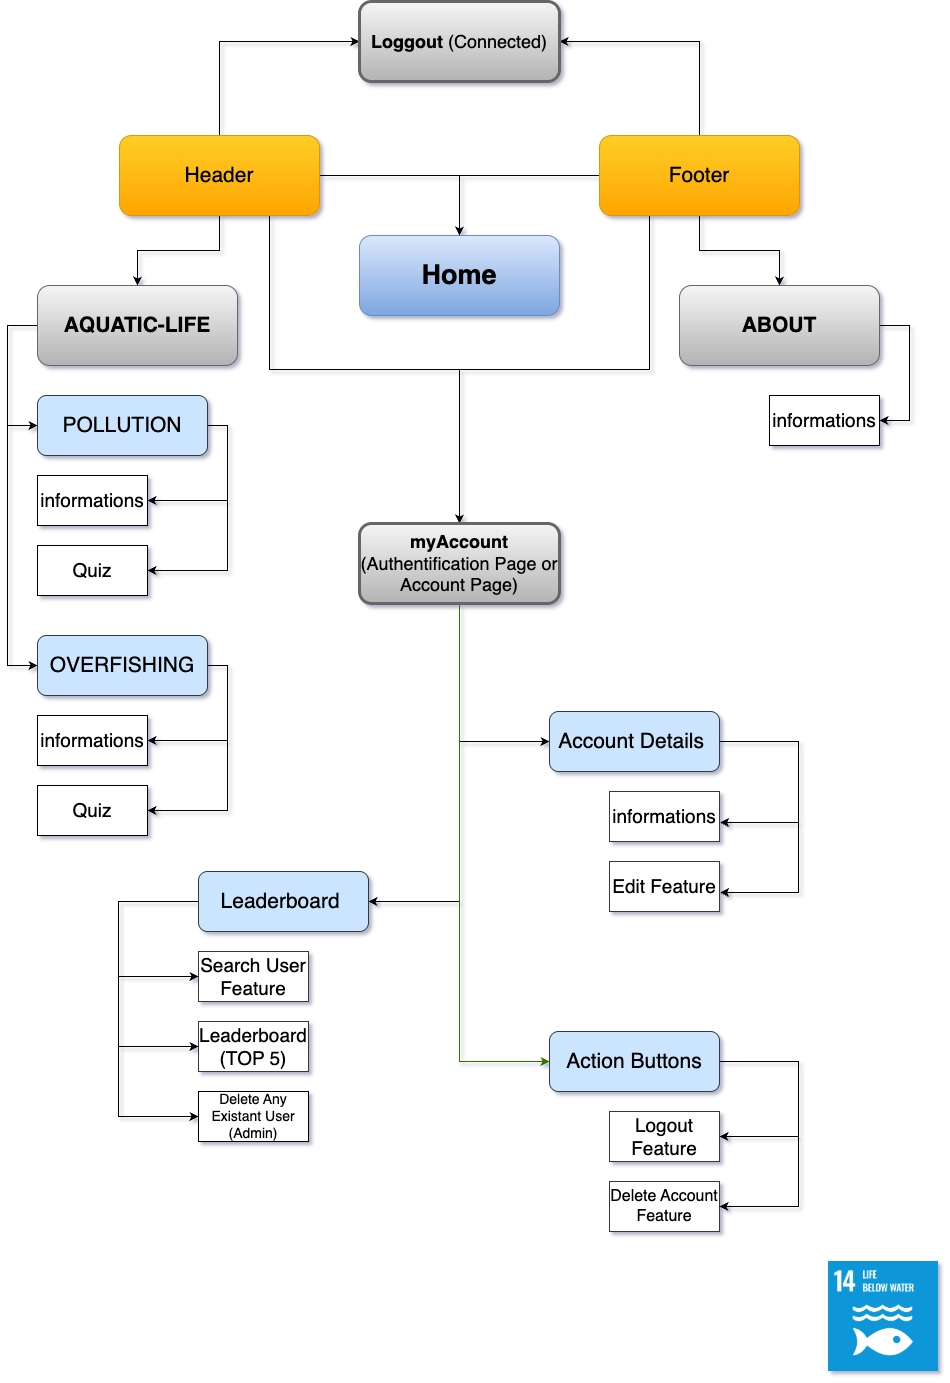

The diagram above was exported from draw.io. Its source (the exported page's mxGraphModel, read from the mxfile embedded in the PNG):
<mxGraphModel dx="2244" dy="1398" grid="1" gridSize="10" guides="1" tooltips="1" connect="1" arrows="1" fold="1" page="1" pageScale="1" pageWidth="980" pageHeight="1390" background="light-dark(#FFFFFF,#000000)" math="0" shadow="1">
  <root>
    <mxCell id="0" />
    <mxCell id="1" parent="0" />
    <mxCell id="6D7sxebc_cXTXKWAjlJh-1" value="&lt;div&gt;&lt;font style=&quot;font-size: 27px;&quot;&gt;&lt;b&gt;Home&lt;/b&gt;&lt;/font&gt;&lt;/div&gt;" style="rounded=1;whiteSpace=wrap;html=1;labelBackgroundColor=none;fillColor=#dae8fc;strokeColor=#6c8ebf;gradientColor=#7ea6e0;" vertex="1" parent="1">
      <mxGeometry x="401" y="254" width="200" height="80" as="geometry" />
    </mxCell>
    <mxCell id="ehI3-cmI8BOkR_Kz6nxN-15" style="edgeStyle=orthogonalEdgeStyle;rounded=0;orthogonalLoop=1;jettySize=auto;html=1;exitX=0;exitY=0.5;exitDx=0;exitDy=0;entryX=0;entryY=0.5;entryDx=0;entryDy=0;" edge="1" parent="1" source="6D7sxebc_cXTXKWAjlJh-2" target="ehI3-cmI8BOkR_Kz6nxN-4">
      <mxGeometry relative="1" as="geometry">
        <Array as="points">
          <mxPoint x="49" y="344" />
          <mxPoint x="49" y="444" />
        </Array>
      </mxGeometry>
    </mxCell>
    <mxCell id="ehI3-cmI8BOkR_Kz6nxN-18" style="edgeStyle=orthogonalEdgeStyle;rounded=0;orthogonalLoop=1;jettySize=auto;html=1;exitX=0;exitY=0.5;exitDx=0;exitDy=0;entryX=0;entryY=0.5;entryDx=0;entryDy=0;" edge="1" parent="1" source="6D7sxebc_cXTXKWAjlJh-2" target="ehI3-cmI8BOkR_Kz6nxN-5">
      <mxGeometry relative="1" as="geometry">
        <Array as="points">
          <mxPoint x="49" y="344" />
          <mxPoint x="49" y="684" />
        </Array>
      </mxGeometry>
    </mxCell>
    <mxCell id="6D7sxebc_cXTXKWAjlJh-2" value="&lt;div&gt;&lt;font style=&quot;font-size: 21px;&quot;&gt;&lt;b&gt;AQUATIC-LIFE&lt;/b&gt;&lt;/font&gt;&lt;/div&gt;" style="rounded=1;whiteSpace=wrap;html=1;labelBackgroundColor=none;fillColor=#f5f5f5;gradientColor=#b3b3b3;strokeColor=#666666;" vertex="1" parent="1">
      <mxGeometry x="79" y="304" width="200" height="80" as="geometry" />
    </mxCell>
    <mxCell id="ehI3-cmI8BOkR_Kz6nxN-35" style="edgeStyle=orthogonalEdgeStyle;rounded=0;orthogonalLoop=1;jettySize=auto;html=1;exitX=1;exitY=0.5;exitDx=0;exitDy=0;entryX=1;entryY=0.5;entryDx=0;entryDy=0;" edge="1" parent="1" source="ehI3-cmI8BOkR_Kz6nxN-1" target="ehI3-cmI8BOkR_Kz6nxN-33">
      <mxGeometry relative="1" as="geometry">
        <Array as="points">
          <mxPoint x="951" y="344" />
          <mxPoint x="951" y="439" />
        </Array>
      </mxGeometry>
    </mxCell>
    <mxCell id="ehI3-cmI8BOkR_Kz6nxN-1" value="&lt;div&gt;&lt;font style=&quot;font-size: 21px;&quot;&gt;&lt;b&gt;ABOUT&lt;/b&gt;&lt;/font&gt;&lt;/div&gt;" style="rounded=1;whiteSpace=wrap;html=1;labelBackgroundColor=none;fillColor=#f5f5f5;gradientColor=#b3b3b3;strokeColor=#666666;" vertex="1" parent="1">
      <mxGeometry x="721" y="304" width="200" height="80" as="geometry" />
    </mxCell>
    <mxCell id="ehI3-cmI8BOkR_Kz6nxN-3" value="&lt;font style=&quot;font-size: 19px;&quot;&gt;informations&lt;/font&gt;" style="rounded=0;whiteSpace=wrap;html=1;" vertex="1" parent="1">
      <mxGeometry x="79" y="494" width="110" height="50" as="geometry" />
    </mxCell>
    <mxCell id="ehI3-cmI8BOkR_Kz6nxN-19" style="edgeStyle=orthogonalEdgeStyle;rounded=0;orthogonalLoop=1;jettySize=auto;html=1;exitX=1;exitY=0.5;exitDx=0;exitDy=0;entryX=1;entryY=0.5;entryDx=0;entryDy=0;" edge="1" parent="1" source="ehI3-cmI8BOkR_Kz6nxN-4" target="ehI3-cmI8BOkR_Kz6nxN-3">
      <mxGeometry relative="1" as="geometry" />
    </mxCell>
    <mxCell id="ehI3-cmI8BOkR_Kz6nxN-20" style="edgeStyle=orthogonalEdgeStyle;rounded=0;orthogonalLoop=1;jettySize=auto;html=1;exitX=1;exitY=0.5;exitDx=0;exitDy=0;entryX=1;entryY=0.5;entryDx=0;entryDy=0;" edge="1" parent="1" source="ehI3-cmI8BOkR_Kz6nxN-4" target="ehI3-cmI8BOkR_Kz6nxN-7">
      <mxGeometry relative="1" as="geometry" />
    </mxCell>
    <mxCell id="ehI3-cmI8BOkR_Kz6nxN-4" value="&lt;div&gt;&lt;font style=&quot;font-size: 21px;&quot;&gt;POLLUTION&lt;/font&gt;&lt;/div&gt;" style="rounded=1;whiteSpace=wrap;html=1;labelBackgroundColor=none;fillColor=#cce5ff;strokeColor=#36393d;" vertex="1" parent="1">
      <mxGeometry x="79" y="414" width="170" height="60" as="geometry" />
    </mxCell>
    <mxCell id="ehI3-cmI8BOkR_Kz6nxN-21" style="edgeStyle=orthogonalEdgeStyle;rounded=0;orthogonalLoop=1;jettySize=auto;html=1;exitX=1;exitY=0.5;exitDx=0;exitDy=0;entryX=1;entryY=0.5;entryDx=0;entryDy=0;" edge="1" parent="1" source="ehI3-cmI8BOkR_Kz6nxN-5" target="ehI3-cmI8BOkR_Kz6nxN-13">
      <mxGeometry relative="1" as="geometry" />
    </mxCell>
    <mxCell id="ehI3-cmI8BOkR_Kz6nxN-22" style="edgeStyle=orthogonalEdgeStyle;rounded=0;orthogonalLoop=1;jettySize=auto;html=1;exitX=1;exitY=0.5;exitDx=0;exitDy=0;entryX=1;entryY=0.5;entryDx=0;entryDy=0;" edge="1" parent="1" source="ehI3-cmI8BOkR_Kz6nxN-5" target="ehI3-cmI8BOkR_Kz6nxN-14">
      <mxGeometry relative="1" as="geometry" />
    </mxCell>
    <mxCell id="ehI3-cmI8BOkR_Kz6nxN-5" value="&lt;span style=&quot;font-size: 21px;&quot;&gt;OVERFISHING&lt;/span&gt;" style="rounded=1;whiteSpace=wrap;html=1;labelBackgroundColor=none;fillColor=#cce5ff;strokeColor=#36393d;" vertex="1" parent="1">
      <mxGeometry x="79" y="654" width="170" height="60" as="geometry" />
    </mxCell>
    <mxCell id="ehI3-cmI8BOkR_Kz6nxN-7" value="&lt;font style=&quot;font-size: 19px;&quot;&gt;Quiz&lt;/font&gt;" style="rounded=0;whiteSpace=wrap;html=1;" vertex="1" parent="1">
      <mxGeometry x="79" y="564" width="110" height="50" as="geometry" />
    </mxCell>
    <mxCell id="ehI3-cmI8BOkR_Kz6nxN-13" value="&lt;font style=&quot;font-size: 19px;&quot;&gt;informations&lt;/font&gt;" style="rounded=0;whiteSpace=wrap;html=1;" vertex="1" parent="1">
      <mxGeometry x="79" y="734" width="110" height="50" as="geometry" />
    </mxCell>
    <mxCell id="ehI3-cmI8BOkR_Kz6nxN-14" value="&lt;font style=&quot;font-size: 19px;&quot;&gt;Quiz&lt;/font&gt;" style="rounded=0;whiteSpace=wrap;html=1;" vertex="1" parent="1">
      <mxGeometry x="79" y="804" width="110" height="50" as="geometry" />
    </mxCell>
    <mxCell id="ehI3-cmI8BOkR_Kz6nxN-28" style="edgeStyle=orthogonalEdgeStyle;rounded=0;orthogonalLoop=1;jettySize=auto;html=1;exitX=1;exitY=0.5;exitDx=0;exitDy=0;entryX=0.5;entryY=0;entryDx=0;entryDy=0;" edge="1" parent="1" source="ehI3-cmI8BOkR_Kz6nxN-23" target="6D7sxebc_cXTXKWAjlJh-1">
      <mxGeometry relative="1" as="geometry" />
    </mxCell>
    <mxCell id="ehI3-cmI8BOkR_Kz6nxN-31" style="edgeStyle=orthogonalEdgeStyle;rounded=0;orthogonalLoop=1;jettySize=auto;html=1;entryX=0.5;entryY=0;entryDx=0;entryDy=0;" edge="1" parent="1" source="ehI3-cmI8BOkR_Kz6nxN-23" target="6D7sxebc_cXTXKWAjlJh-2">
      <mxGeometry relative="1" as="geometry" />
    </mxCell>
    <mxCell id="ehI3-cmI8BOkR_Kz6nxN-40" style="edgeStyle=orthogonalEdgeStyle;rounded=0;orthogonalLoop=1;jettySize=auto;html=1;exitX=0.75;exitY=1;exitDx=0;exitDy=0;strokeColor=light-dark(#000000,#73B14C);" edge="1" parent="1" source="ehI3-cmI8BOkR_Kz6nxN-23" target="ehI3-cmI8BOkR_Kz6nxN-36">
      <mxGeometry relative="1" as="geometry" />
    </mxCell>
    <mxCell id="ehI3-cmI8BOkR_Kz6nxN-50" style="edgeStyle=orthogonalEdgeStyle;rounded=0;orthogonalLoop=1;jettySize=auto;html=1;exitX=0.5;exitY=0;exitDx=0;exitDy=0;entryX=0;entryY=0.5;entryDx=0;entryDy=0;strokeColor=light-dark(#000000,#73B14C);" edge="1" parent="1" source="ehI3-cmI8BOkR_Kz6nxN-23" target="ehI3-cmI8BOkR_Kz6nxN-37">
      <mxGeometry relative="1" as="geometry" />
    </mxCell>
    <mxCell id="ehI3-cmI8BOkR_Kz6nxN-23" value="&lt;div&gt;&lt;font style=&quot;font-size: 21px;&quot;&gt;Header&lt;/font&gt;&lt;/div&gt;" style="rounded=1;whiteSpace=wrap;html=1;labelBackgroundColor=none;fillColor=#ffcd28;strokeColor=#d79b00;gradientColor=#ffa500;" vertex="1" parent="1">
      <mxGeometry x="161" y="154" width="200" height="80" as="geometry" />
    </mxCell>
    <mxCell id="ehI3-cmI8BOkR_Kz6nxN-27" style="edgeStyle=orthogonalEdgeStyle;rounded=0;orthogonalLoop=1;jettySize=auto;html=1;exitX=0;exitY=0.5;exitDx=0;exitDy=0;entryX=0.5;entryY=0;entryDx=0;entryDy=0;" edge="1" parent="1" source="ehI3-cmI8BOkR_Kz6nxN-25" target="6D7sxebc_cXTXKWAjlJh-1">
      <mxGeometry relative="1" as="geometry" />
    </mxCell>
    <mxCell id="ehI3-cmI8BOkR_Kz6nxN-32" style="edgeStyle=orthogonalEdgeStyle;rounded=0;orthogonalLoop=1;jettySize=auto;html=1;exitX=0.5;exitY=1;exitDx=0;exitDy=0;entryX=0.5;entryY=0;entryDx=0;entryDy=0;" edge="1" parent="1" source="ehI3-cmI8BOkR_Kz6nxN-25" target="ehI3-cmI8BOkR_Kz6nxN-1">
      <mxGeometry relative="1" as="geometry" />
    </mxCell>
    <mxCell id="ehI3-cmI8BOkR_Kz6nxN-39" style="edgeStyle=orthogonalEdgeStyle;rounded=0;orthogonalLoop=1;jettySize=auto;html=1;exitX=0.25;exitY=1;exitDx=0;exitDy=0;strokeColor=light-dark(#000000,#73B14C);" edge="1" parent="1" source="ehI3-cmI8BOkR_Kz6nxN-25" target="ehI3-cmI8BOkR_Kz6nxN-36">
      <mxGeometry relative="1" as="geometry" />
    </mxCell>
    <mxCell id="ehI3-cmI8BOkR_Kz6nxN-49" style="edgeStyle=orthogonalEdgeStyle;rounded=0;orthogonalLoop=1;jettySize=auto;html=1;exitX=0.5;exitY=0;exitDx=0;exitDy=0;entryX=1;entryY=0.5;entryDx=0;entryDy=0;strokeColor=light-dark(#000000,#73B14C);" edge="1" parent="1" source="ehI3-cmI8BOkR_Kz6nxN-25" target="ehI3-cmI8BOkR_Kz6nxN-37">
      <mxGeometry relative="1" as="geometry" />
    </mxCell>
    <mxCell id="ehI3-cmI8BOkR_Kz6nxN-25" value="&lt;div&gt;&lt;font style=&quot;font-size: 21px;&quot;&gt;Footer&lt;/font&gt;&lt;/div&gt;" style="rounded=1;whiteSpace=wrap;html=1;labelBackgroundColor=none;fillColor=#ffcd28;strokeColor=#d79b00;gradientColor=#ffa500;" vertex="1" parent="1">
      <mxGeometry x="641" y="154" width="200" height="80" as="geometry" />
    </mxCell>
    <mxCell id="ehI3-cmI8BOkR_Kz6nxN-33" value="&lt;font style=&quot;font-size: 19px;&quot;&gt;informations&lt;/font&gt;" style="rounded=0;whiteSpace=wrap;html=1;" vertex="1" parent="1">
      <mxGeometry x="811" y="414" width="110" height="50" as="geometry" />
    </mxCell>
    <mxCell id="ehI3-cmI8BOkR_Kz6nxN-47" style="edgeStyle=orthogonalEdgeStyle;rounded=0;orthogonalLoop=1;jettySize=auto;html=1;exitX=0.5;exitY=1;exitDx=0;exitDy=0;entryX=0;entryY=0.5;entryDx=0;entryDy=0;strokeColor=light-dark(#000000,#73B14C);" edge="1" parent="1" source="ehI3-cmI8BOkR_Kz6nxN-36" target="ehI3-cmI8BOkR_Kz6nxN-41">
      <mxGeometry relative="1" as="geometry" />
    </mxCell>
    <mxCell id="ehI3-cmI8BOkR_Kz6nxN-65" style="edgeStyle=orthogonalEdgeStyle;rounded=0;orthogonalLoop=1;jettySize=auto;html=1;exitX=0.5;exitY=1;exitDx=0;exitDy=0;entryX=1;entryY=0.5;entryDx=0;entryDy=0;strokeColor=light-dark(#000000,#73B14C);" edge="1" parent="1" source="ehI3-cmI8BOkR_Kz6nxN-36" target="ehI3-cmI8BOkR_Kz6nxN-42">
      <mxGeometry relative="1" as="geometry" />
    </mxCell>
    <mxCell id="ehI3-cmI8BOkR_Kz6nxN-70" style="edgeStyle=orthogonalEdgeStyle;rounded=0;orthogonalLoop=1;jettySize=auto;html=1;exitX=0.5;exitY=1;exitDx=0;exitDy=0;entryX=0;entryY=0.5;entryDx=0;entryDy=0;fillColor=#60a917;strokeColor=#2D7600;" edge="1" parent="1" source="ehI3-cmI8BOkR_Kz6nxN-36" target="ehI3-cmI8BOkR_Kz6nxN-69">
      <mxGeometry relative="1" as="geometry" />
    </mxCell>
    <mxCell id="ehI3-cmI8BOkR_Kz6nxN-36" value="&lt;font style=&quot;font-size: 18px;&quot;&gt;&lt;b&gt;myAccount&lt;/b&gt; (Authentification Page or Account Page)&lt;/font&gt;" style="rounded=1;whiteSpace=wrap;html=1;labelBackgroundColor=none;fillColor=#f5f5f5;gradientColor=#b3b3b3;strokeColor=light-dark(#666666,#73B14C);strokeWidth=3;" vertex="1" parent="1">
      <mxGeometry x="401" y="542" width="200" height="80" as="geometry" />
    </mxCell>
    <mxCell id="ehI3-cmI8BOkR_Kz6nxN-37" value="&lt;font style=&quot;font-size: 18px;&quot;&gt;&lt;b&gt;Loggout&lt;/b&gt; (Connected)&lt;/font&gt;" style="rounded=1;whiteSpace=wrap;html=1;labelBackgroundColor=none;fillColor=#f5f5f5;gradientColor=#b3b3b3;strokeColor=light-dark(#666666,#73B14C);strokeWidth=3;" vertex="1" parent="1">
      <mxGeometry x="401" y="20" width="200" height="80" as="geometry" />
    </mxCell>
    <mxCell id="ehI3-cmI8BOkR_Kz6nxN-41" value="&lt;span style=&quot;font-size: 21px;&quot;&gt;Account Details&amp;nbsp;&lt;/span&gt;" style="rounded=1;whiteSpace=wrap;html=1;labelBackgroundColor=none;fillColor=#cce5ff;strokeColor=light-dark(#36393D,#73B14C);" vertex="1" parent="1">
      <mxGeometry x="591" y="730" width="170" height="60" as="geometry" />
    </mxCell>
    <mxCell id="ehI3-cmI8BOkR_Kz6nxN-66" style="edgeStyle=orthogonalEdgeStyle;rounded=0;orthogonalLoop=1;jettySize=auto;html=1;exitX=0;exitY=0.5;exitDx=0;exitDy=0;entryX=0;entryY=0.5;entryDx=0;entryDy=0;strokeColor=light-dark(#000000,#73B14C);" edge="1" parent="1" source="ehI3-cmI8BOkR_Kz6nxN-42" target="ehI3-cmI8BOkR_Kz6nxN-51">
      <mxGeometry relative="1" as="geometry">
        <Array as="points">
          <mxPoint x="160" y="920" />
          <mxPoint x="160" y="995" />
        </Array>
      </mxGeometry>
    </mxCell>
    <mxCell id="ehI3-cmI8BOkR_Kz6nxN-67" style="edgeStyle=orthogonalEdgeStyle;rounded=0;orthogonalLoop=1;jettySize=auto;html=1;exitX=0;exitY=0.5;exitDx=0;exitDy=0;entryX=0;entryY=0.5;entryDx=0;entryDy=0;strokeColor=light-dark(#000000,#73B14C);" edge="1" parent="1" source="ehI3-cmI8BOkR_Kz6nxN-42" target="ehI3-cmI8BOkR_Kz6nxN-52">
      <mxGeometry relative="1" as="geometry">
        <Array as="points">
          <mxPoint x="160" y="920" />
          <mxPoint x="160" y="1065" />
        </Array>
      </mxGeometry>
    </mxCell>
    <mxCell id="ehI3-cmI8BOkR_Kz6nxN-68" style="edgeStyle=orthogonalEdgeStyle;rounded=0;orthogonalLoop=1;jettySize=auto;html=1;exitX=0;exitY=0.5;exitDx=0;exitDy=0;entryX=0;entryY=0.5;entryDx=0;entryDy=0;strokeColor=light-dark(#000000,#FF0000);" edge="1" parent="1" source="ehI3-cmI8BOkR_Kz6nxN-42" target="ehI3-cmI8BOkR_Kz6nxN-56">
      <mxGeometry relative="1" as="geometry">
        <Array as="points">
          <mxPoint x="160" y="920" />
          <mxPoint x="160" y="1135" />
        </Array>
      </mxGeometry>
    </mxCell>
    <mxCell id="ehI3-cmI8BOkR_Kz6nxN-42" value="&lt;span style=&quot;font-size: 21px;&quot;&gt;Leaderboard&amp;nbsp;&lt;/span&gt;" style="rounded=1;whiteSpace=wrap;html=1;labelBackgroundColor=none;fillColor=#cce5ff;strokeColor=light-dark(#36393D,#73B14C);" vertex="1" parent="1">
      <mxGeometry x="240" y="890" width="170" height="60" as="geometry" />
    </mxCell>
    <mxCell id="ehI3-cmI8BOkR_Kz6nxN-43" value="&lt;font style=&quot;font-size: 19px;&quot;&gt;informations&lt;/font&gt;" style="rounded=0;whiteSpace=wrap;html=1;strokeColor=light-dark(#36393D,#73B14C);" vertex="1" parent="1">
      <mxGeometry x="651" y="810" width="110" height="50" as="geometry" />
    </mxCell>
    <mxCell id="ehI3-cmI8BOkR_Kz6nxN-44" value="&lt;font style=&quot;font-size: 19px;&quot;&gt;Edit Feature&lt;/font&gt;" style="rounded=0;whiteSpace=wrap;html=1;strokeColor=light-dark(#36393D,#73B14C);" vertex="1" parent="1">
      <mxGeometry x="651" y="880" width="110" height="50" as="geometry" />
    </mxCell>
    <mxCell id="ehI3-cmI8BOkR_Kz6nxN-51" value="&lt;font style=&quot;font-size: 19px;&quot;&gt;Search User Feature&lt;/font&gt;" style="rounded=0;whiteSpace=wrap;html=1;strokeColor=light-dark(#36393D,#73B14C);" vertex="1" parent="1">
      <mxGeometry x="240" y="970" width="110" height="50" as="geometry" />
    </mxCell>
    <mxCell id="ehI3-cmI8BOkR_Kz6nxN-52" value="&lt;font style=&quot;font-size: 19px;&quot;&gt;Leaderboard (TOP 5)&lt;/font&gt;" style="rounded=0;whiteSpace=wrap;html=1;strokeColor=light-dark(#36393D,#73B14C);" vertex="1" parent="1">
      <mxGeometry x="240" y="1040" width="110" height="50" as="geometry" />
    </mxCell>
    <mxCell id="ehI3-cmI8BOkR_Kz6nxN-53" style="edgeStyle=orthogonalEdgeStyle;rounded=0;orthogonalLoop=1;jettySize=auto;html=1;exitX=1;exitY=0.5;exitDx=0;exitDy=0;entryX=1.006;entryY=0.622;entryDx=0;entryDy=0;entryPerimeter=0;strokeColor=light-dark(#000000,#73B14C);" edge="1" parent="1" source="ehI3-cmI8BOkR_Kz6nxN-41" target="ehI3-cmI8BOkR_Kz6nxN-43">
      <mxGeometry relative="1" as="geometry">
        <Array as="points">
          <mxPoint x="840" y="760" />
          <mxPoint x="840" y="841" />
        </Array>
      </mxGeometry>
    </mxCell>
    <mxCell id="ehI3-cmI8BOkR_Kz6nxN-54" style="edgeStyle=orthogonalEdgeStyle;rounded=0;orthogonalLoop=1;jettySize=auto;html=1;exitX=1;exitY=0.5;exitDx=0;exitDy=0;entryX=1.006;entryY=0.622;entryDx=0;entryDy=0;entryPerimeter=0;strokeColor=light-dark(#000000,#73B14C);" edge="1" parent="1" source="ehI3-cmI8BOkR_Kz6nxN-41" target="ehI3-cmI8BOkR_Kz6nxN-44">
      <mxGeometry relative="1" as="geometry">
        <Array as="points">
          <mxPoint x="840" y="760" />
          <mxPoint x="840" y="911" />
        </Array>
      </mxGeometry>
    </mxCell>
    <mxCell id="ehI3-cmI8BOkR_Kz6nxN-56" value="&lt;font style=&quot;font-size: 14px;&quot;&gt;Delete Any Existant User (Admin)&lt;/font&gt;" style="rounded=0;whiteSpace=wrap;html=1;strokeColor=light-dark(#000000,#FF511D);strokeWidth=1;" vertex="1" parent="1">
      <mxGeometry x="240" y="1110" width="110" height="50" as="geometry" />
    </mxCell>
    <mxCell id="ehI3-cmI8BOkR_Kz6nxN-63" value="&lt;font style=&quot;font-size: 19px;&quot;&gt;Logout Feature&lt;/font&gt;" style="rounded=0;whiteSpace=wrap;html=1;strokeColor=light-dark(#36393D,#73B14C);" vertex="1" parent="1">
      <mxGeometry x="651" y="1130" width="110" height="50" as="geometry" />
    </mxCell>
    <mxCell id="ehI3-cmI8BOkR_Kz6nxN-64" value="&lt;font style=&quot;font-size: 16px;&quot;&gt;Delete Account Feature&lt;/font&gt;" style="rounded=0;whiteSpace=wrap;html=1;strokeColor=light-dark(#36393D,#73B14C);" vertex="1" parent="1">
      <mxGeometry x="651" y="1200" width="110" height="50" as="geometry" />
    </mxCell>
    <mxCell id="ehI3-cmI8BOkR_Kz6nxN-71" style="edgeStyle=orthogonalEdgeStyle;rounded=0;orthogonalLoop=1;jettySize=auto;html=1;exitX=1;exitY=0.5;exitDx=0;exitDy=0;entryX=1;entryY=0.5;entryDx=0;entryDy=0;strokeColor=light-dark(#000000,#73B14C);" edge="1" parent="1" source="ehI3-cmI8BOkR_Kz6nxN-69" target="ehI3-cmI8BOkR_Kz6nxN-63">
      <mxGeometry relative="1" as="geometry">
        <Array as="points">
          <mxPoint x="840" y="1080" />
          <mxPoint x="840" y="1155" />
        </Array>
      </mxGeometry>
    </mxCell>
    <mxCell id="ehI3-cmI8BOkR_Kz6nxN-72" style="edgeStyle=orthogonalEdgeStyle;rounded=0;orthogonalLoop=1;jettySize=auto;html=1;exitX=1;exitY=0.5;exitDx=0;exitDy=0;entryX=1;entryY=0.5;entryDx=0;entryDy=0;strokeColor=light-dark(#000000,#73B14C);" edge="1" parent="1" source="ehI3-cmI8BOkR_Kz6nxN-69" target="ehI3-cmI8BOkR_Kz6nxN-64">
      <mxGeometry relative="1" as="geometry">
        <Array as="points">
          <mxPoint x="840" y="1080" />
          <mxPoint x="840" y="1225" />
        </Array>
      </mxGeometry>
    </mxCell>
    <mxCell id="ehI3-cmI8BOkR_Kz6nxN-69" value="&lt;span style=&quot;font-size: 21px;&quot;&gt;Action Buttons&lt;/span&gt;" style="rounded=1;whiteSpace=wrap;html=1;labelBackgroundColor=none;fillColor=#cce5ff;strokeColor=light-dark(#36393D,#73B14C);" vertex="1" parent="1">
      <mxGeometry x="591" y="1050" width="170" height="60" as="geometry" />
    </mxCell>
    <mxCell id="ehI3-cmI8BOkR_Kz6nxN-79" value="" style="shape=image;verticalLabelPosition=bottom;labelBackgroundColor=default;verticalAlign=top;aspect=fixed;imageAspect=0;image=https://wmo.int/sites/default/files/2023-03/E-WEB-Goal-14.png;" vertex="1" parent="1">
      <mxGeometry x="870" y="1280" width="110" height="110" as="geometry" />
    </mxCell>
  </root>
</mxGraphModel>